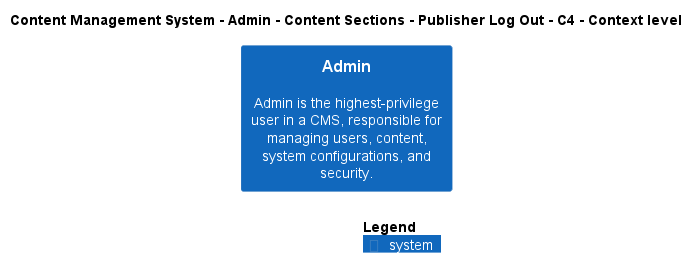

The diagram above was rendered by PlantUML. Its source (embedded in the PNG):
@startuml
!include ..\..\..\..\..\..\..\.c4s\C4_Context.puml

AddElementTag("c4interflow:lifecycle:new", $bgColor=green, $fontColor=#ffffff, $borderColor=green, $shadowing="False")
AddElementTag("c4interflow:lifecycle:changed", $bgColor=orange, $fontColor=#ffffff, $borderColor=orange, $shadowing="False")
AddElementTag("c4interflow:lifecycle:removed", $bgColor=red, $fontColor=#ffffff, $borderColor=red, $shadowing="False")

AddRelTag("c4interflow:lifecycle:new", $textColor=green, $lineColor=green)
AddRelTag("c4interflow:lifecycle:changed", $textColor=orange, $lineColor=orange)
AddRelTag("c4interflow:lifecycle:removed", $textColor=red, $lineColor=red)

SHOW_PERSON_PORTRAIT()
LAYOUT_TOP_DOWN()

skinparam linetype polyline

title Content Management System - Admin - Content Sections - Publisher Log Out - C4 - Context level

System(ContentManagementSystem.SoftwareSystems.Admin, "Admin", "Admin is the highest-privilege user in a CMS, responsible for managing users, content, system configurations, and security.")



SHOW_LEGEND()
@enduml